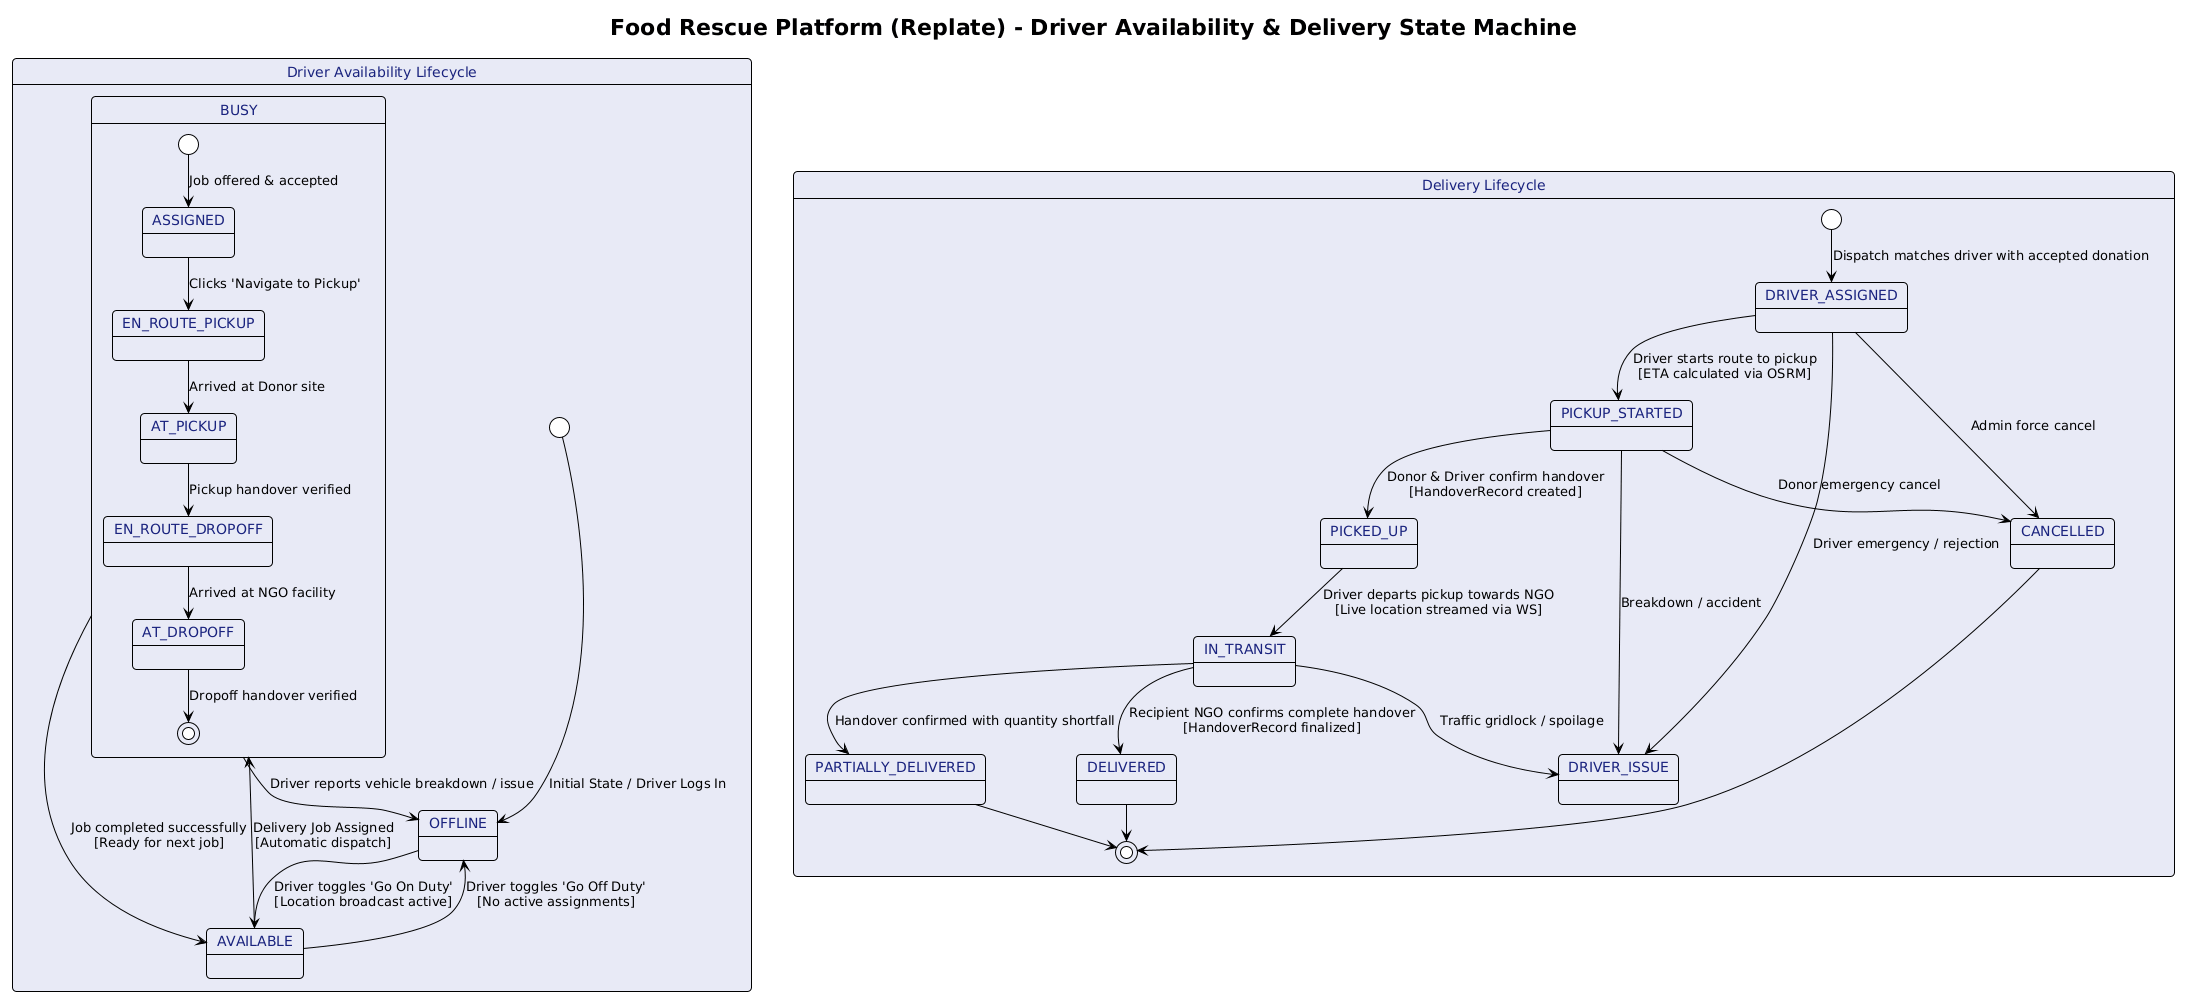

The diagram above was rendered by PlantUML. Its source (embedded in the PNG):
@startuml
!theme plain
skinparam backgroundColor #FFFFFF
skinparam defaultFontName Arial
skinparam roundCorner 8
skinparam shadowing false

<style>
stateDiagram {
  state {
    BackgroundColor #E8EAF6
    BorderColor #283593
    FontColor #1A237E
  }
}
</style>

title **Food Rescue Platform (Replate) - Driver Availability & Delivery State Machine**

state "Driver Availability Lifecycle" as DriverState {
  [*] --> OFFLINE : Initial State / Driver Logs In
  
  OFFLINE --> AVAILABLE : Driver toggles 'Go On Duty'\n[Location broadcast active]
  AVAILABLE --> OFFLINE : Driver toggles 'Go Off Duty'\n[No active assignments]
  
  AVAILABLE --> BUSY : Delivery Job Assigned\n[Automatic dispatch]
  
  state BUSY {
    [*] --> ASSIGNED : Job offered & accepted
    ASSIGNED --> EN_ROUTE_PICKUP : Clicks 'Navigate to Pickup'
    EN_ROUTE_PICKUP --> AT_PICKUP : Arrived at Donor site
    AT_PICKUP --> EN_ROUTE_DROPOFF : Pickup handover verified
    EN_ROUTE_DROPOFF --> AT_DROPOFF : Arrived at NGO facility
    AT_DROPOFF --> [*] : Dropoff handover verified
  }
  
  BUSY --> AVAILABLE : Job completed successfully\n[Ready for next job]
  BUSY --> OFFLINE : Driver reports vehicle breakdown / issue
}

--

state "Delivery Lifecycle" as DeliveryState {
  [*] --> DRIVER_ASSIGNED : Dispatch matches driver with accepted donation
  
  DRIVER_ASSIGNED --> PICKUP_STARTED : Driver starts route to pickup\n[ETA calculated via OSRM]
  
  PICKUP_STARTED --> PICKED_UP : Donor & Driver confirm handover\n[HandoverRecord created]
  
  PICKED_UP --> IN_TRANSIT : Driver departs pickup towards NGO\n[Live location streamed via WS]
  
  IN_TRANSIT --> DELIVERED : Recipient NGO confirms complete handover\n[HandoverRecord finalized]
  IN_TRANSIT --> PARTIALLY_DELIVERED : Handover confirmed with quantity shortfall
  
  DRIVER_ASSIGNED --> DRIVER_ISSUE : Driver emergency / rejection
  PICKUP_STARTED --> DRIVER_ISSUE : Breakdown / accident
  IN_TRANSIT --> DRIVER_ISSUE : Traffic gridlock / spoilage
  
  DRIVER_ASSIGNED --> CANCELLED : Admin force cancel
  PICKUP_STARTED --> CANCELLED : Donor emergency cancel
  
  DELIVERED --> [*]
  PARTIALLY_DELIVERED --> [*]
  CANCELLED --> [*]
}
@enduml